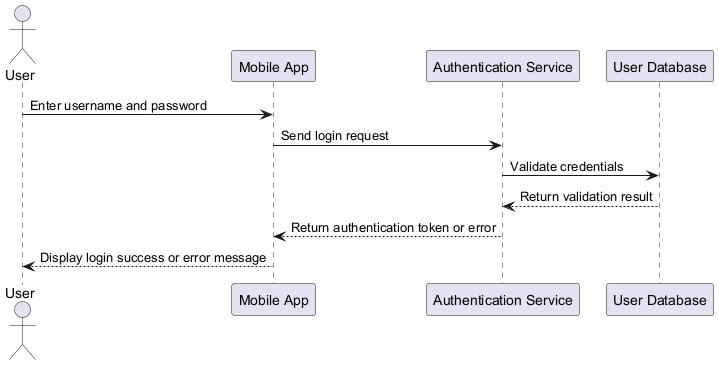

The diagram above was rendered by PlantUML. Its source (embedded in the PNG):
@startuml
actor User
participant "Mobile App" as App
participant "Authentication Service" as AuthService
participant "User Database" as UserDB

User -> App : Enter username and password
App -> AuthService : Send login request
AuthService -> UserDB : Validate credentials
UserDB --> AuthService : Return validation result
AuthService --> App : Return authentication token or error
App --> User : Display login success or error message
@enduml